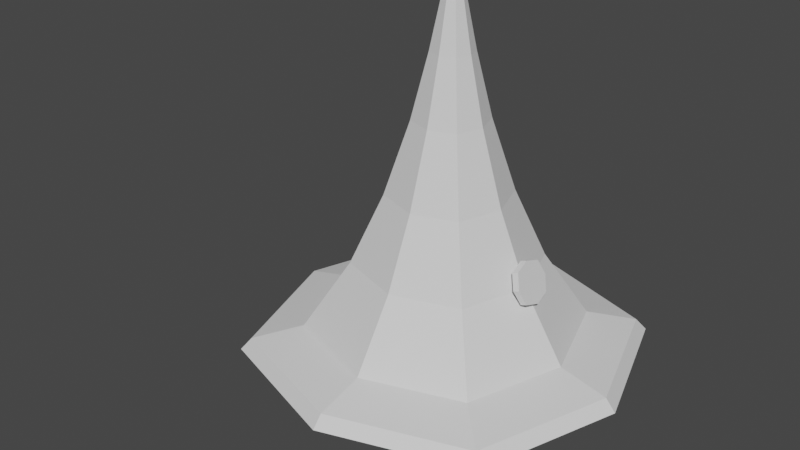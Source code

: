 # Source: hat.blend  (saved by Blender 3.0.42; exported with 4.5.12 LTS)
import bpy
from mathutils import Matrix  # noqa: F401  (used for matrix-valued properties, if any)

bpy.ops.wm.read_factory_settings(use_empty=True)
scene = bpy.context.scene
scene.name = 'Scene'

# ---- collections
col_collection = bpy.data.collections.new('Collection'); scene.collection.children.link(col_collection)

# ---- materials (node trees are filled in below, after node groups)
mat_material_001 = bpy.data.materials.new('Material.001')
mat_material_001.use_transparent_shadow = False
mat_material_001.roughness = 0.5

# ---- material node trees
mat_material_001.use_nodes = True; mat_material_001.node_tree.nodes.clear()
_N = mat_material_001.node_tree.nodes; _L = mat_material_001.node_tree.links
n0 = _N.new('ShaderNodeBsdfPrincipled'); n0.name = 'Principled BSDF'; n0.location = (10, 300)
n0.distribution = 'GGX'
n0.subsurface_method = 'RANDOM_WALK_SKIN'
n0.inputs[3].default_value = 1.45
n0.inputs[27].default_value = (0.0, 0.0, 0.0, 1.0)
n0.inputs[28].default_value = 1.0
n1 = _N.new('ShaderNodeOutputMaterial'); n1.name = 'Material Output'; n1.location = (300, 300)
n2 = _N.new('ShaderNodeNormalMap'); n2.name = 'Normal Map'; n2.location = (-300, -300)
n2.label = 'Normal/Map'
n2.inputs[0].default_value = 0.0
_L.new(n0.outputs[0], n1.inputs[0])
_L.new(n2.outputs[0], n0.inputs[5])
n1.is_active_output = True

# ---- world
world_world = bpy.data.worlds.new('World'); scene.world = world_world
world_world.use_nodes = True; world_world.node_tree.nodes.clear()
_N = world_world.node_tree.nodes; _L = world_world.node_tree.links
n0 = _N.new('ShaderNodeOutputWorld'); n0.name = 'World Output'; n0.location = (300, 300)
n1 = _N.new('ShaderNodeBackground'); n1.name = 'Background'; n1.location = (10, 300)
n1.inputs[0].default_value = (0.05088, 0.05088, 0.05088, 1.0)
_L.new(n1.outputs[0], n0.inputs[0])
n0.is_active_output = True
world_world.color = (0.05088, 0.05088, 0.05088)
world_world.use_sun_shadow = False
world_world.sun_shadow_jitter_overblur = 0.0

# ---- meshes
me_cube = bpy.data.meshes.new('Cube')
me_cube.from_pydata([(-0.03395, 0.002081, 2.541), (-0.03395, -0.1977, 2.462), (-0.03395, -0.1311, 2.645), (-0.03395, -0.2788, 2.81), (-0.03395, -0.08747, 2.782), (-0.03395, 0.002081, 2.948), (0.0326, 0.002081, 2.541), (-0.03395, 0.2023, 2.462), (-0.03395, 0.1357, 2.645), (-0.03395, 0.2834, 2.81), (-0.03395, 0.09211, 2.782), (0.0326, -0.1977, 2.462), (0.0326, -0.1311, 2.645), (0.0326, -0.2788, 2.81), (0.0326, -0.08747, 2.782), (0.0326, 0.002081, 2.948), (0.0326, 0.2023, 2.462), (0.0326, 0.1357, 2.645), (0.0326, 0.2834, 2.81), (0.0326, 0.09211, 2.782), (0.8034, 0.1333, -0.2985), (0.8034, -0.1333, -0.2985), (0.7083, -0.1333, -0.04934), (0.7083, 0.1333, -0.04934), (0.6925, 5.547e-08, -0.007809), (0.7559, -0.1778, -0.1739), (0.7559, 0.1778, -0.1739), (0.8192, 4.712e-08, -0.34), (0.8565, 0.1333, -0.2782), (0.8565, -0.1333, -0.2782), (0.7614, -0.1333, -0.02908), (0.7614, 0.1333, -0.02908), (0.7456, 5.274e-08, 0.01245), (0.809, -0.1778, -0.1537), (0.809, 0.1778, -0.1537), (0.8723, 4.44e-08, -0.3198), (0.8273, 0.05135, -0.2016), (0.8273, -0.05135, -0.2016), (0.7907, -0.05135, -0.1057), (0.7907, 0.05135, -0.1057), (0.7846, 4.627e-08, -0.08968), (0.809, -0.06847, -0.1537), (0.809, 0.06847, -0.1537), (0.8334, 4.306e-08, -0.2176), (0.809, 4.275e-08, -0.1537), (1.21, 1.21, -1.0), (-1.21, 1.21, -1.0), (-1.134e-07, 1.613, -1.0), (0.5609, 0.5609, -0.228), (-0.5609, 0.5609, -0.228), (-3.298e-08, 0.7479, -0.228), (0.3689, 0.3689, 0.3615), (-0.3689, 0.3689, 0.3615), (1.456e-09, 0.4919, 0.3615), (0.2221, 0.2221, 0.979), (-0.2221, 0.2221, 0.979), (2.609e-08, 0.2961, 0.979), (0.1263, 0.1263, 1.518), (-0.1263, 0.1263, 1.518), (4.054e-08, 0.1684, 1.518), (1.096, 1.096, -1.064), (-1.096, 1.096, -1.064), (-1.111e-07, 1.461, -1.064), (0.9165, 0.9165, -1.064), (-0.9165, 0.9165, -1.064), (-1.035e-07, 1.222, -1.064), (0.3575, 0.3575, -0.8783), (-0.3575, 0.3575, -0.8783), (-5.643e-08, 0.4767, -0.8783), (0.3994, 0.3994, 0.2679), (-0.3994, 0.3994, 0.2679), (-4.013e-09, 0.5325, 0.2679), (-2.76e-08, 0.7079, -0.1359), (0.5309, 0.5309, -0.1359), (-0.5309, 0.5309, -0.1359), (1.21, -1.21, -1.0), (-1.21, -1.21, -1.0), (-1.613, 1.553e-09, -1.0), (-1.134e-07, -1.613, -1.0), (1.613, 1.553e-09, -1.0), (0.5609, -0.5609, -0.228), (-0.5609, -0.5609, -0.228), (-0.7479, 0.0, -0.228), (-3.298e-08, -0.7479, -0.228), (0.7479, 0.0, -0.228), (0.3689, -0.3689, 0.3615), (-0.3689, -0.3689, 0.3615), (-0.4919, 0.0, 0.3615), (1.456e-09, -0.4919, 0.3615), (0.4919, 0.0, 0.3615), (0.2221, -0.2221, 0.979), (-0.2221, -0.2221, 0.979), (-0.2961, 0.0, 0.979), (2.609e-08, -0.2961, 0.979), (0.2961, 0.0, 0.979), (0.1263, -0.1263, 1.518), (-0.1263, -0.1263, 1.518), (-0.1684, 0.0, 1.518), (4.054e-08, -0.1684, 1.518), (0.1684, 0.0, 1.518), (5.96e-08, 0.0, 2.379), (1.096, -1.096, -1.064), (-1.096, -1.096, -1.064), (-1.461, 0.0, -1.064), (-1.111e-07, -1.461, -1.064), (1.461, 0.0, -1.064), (0.9165, -0.9165, -1.064), (-0.9165, -0.9165, -1.064), (-1.222, 5.96e-09, -1.064), (-1.035e-07, -1.222, -1.064), (1.222, 5.96e-09, -1.064), (0.3575, -0.3575, -0.8783), (-0.3575, -0.3575, -0.8783), (-0.4767, -3.088e-09, -0.8783), (-5.643e-08, -0.4767, -0.8783), (0.4767, -3.088e-09, -0.8783), (-0.5325, 0.0, 0.2679), (0.5325, 0.0, 0.2679), (0.3994, -0.3994, 0.2679), (-0.3994, -0.3994, 0.2679), (-4.013e-09, -0.5325, 0.2679), (-0.7079, 0.0, -0.1359), (-2.76e-08, -0.7079, -0.1359), (0.7079, 0.0, -0.1359), (0.5309, -0.5309, -0.1359), (-0.5309, -0.5309, -0.1359), (-7.242e-08, 1.116, -0.7971), (0.8372, 0.8372, -0.7971), (1.116, 8.007e-11, -0.7971), (-1.116, 8.007e-11, -0.7971), (-0.8372, 0.8372, -0.7971), (-7.242e-08, -1.116, -0.7971), (0.8372, -0.8372, -0.7971), (-0.8372, -0.8372, -0.7971), (1.145, 1.145, -0.8986), (1.526, -1.326e-09, -0.8986), (-1.526, -1.326e-09, -0.8986), (1.145, -1.145, -0.8986), (-9.22e-08, 1.526, -0.8986), (-1.145, 1.145, -0.8986), (-9.22e-08, -1.526, -0.8986), (-1.145, -1.145, -0.8986), (-5.27e-08, 0.9321, -0.5126), (-0.699, 0.699, -0.5126), (-5.27e-08, -0.9321, -0.5126), (-0.699, -0.699, -0.5126), (0.699, 0.699, -0.5126), (0.9321, 4.003e-11, -0.5126), (-0.9321, 4.003e-11, -0.5126), (0.699, -0.699, -0.5126), (0.6202, 0.0, 0.06602), (0.4652, 0.4652, 0.06602), (-0.4652, 0.4652, 0.06602), (-0.6202, 0.0, 0.06602), (-1.581e-08, 0.6202, 0.06602), (0.4652, -0.4652, 0.06602), (-0.4652, -0.4652, 0.06602), (-1.581e-08, -0.6202, 0.06602), (1.377e-08, 0.394, 0.6703), (0.2955, 0.2955, 0.6703), (0.394, 0.0, 0.6703), (-0.2955, 0.2955, 0.6703), (-0.394, 0.0, 0.6703), (1.377e-08, -0.394, 0.6703), (0.2955, -0.2955, 0.6703), (-0.2955, -0.2955, 0.6703), (-0.2323, 0.0, 1.249), (-0.1742, 0.1742, 1.249), (3.331e-08, 0.2323, 1.249), (0.1742, 0.1742, 1.249), (0.2323, 0.0, 1.249), (-0.1742, -0.1742, 1.249), (3.331e-08, -0.2323, 1.249), (0.1742, -0.1742, 1.249), (5.007e-08, 0.08422, 1.948)], [], [(0, 7, 16, 6), (2, 12, 13, 3), (5, 15, 19, 10), (7, 8, 17, 16), (3, 13, 14, 4), (0, 6, 11, 1), (8, 9, 18, 17), (4, 14, 15, 5), (1, 11, 12, 2), (9, 10, 19, 18), (15, 14, 19), (18, 19, 17), (16, 17, 6), (11, 6, 12), (13, 12, 14), (19, 14, 17), (14, 12, 17), (17, 12, 6), (1, 2, 0), (3, 4, 2), (5, 10, 4), (9, 8, 10), (7, 0, 8), (2, 8, 0), (4, 8, 2), (10, 8, 4), (25, 33, 30, 22), (24, 32, 31, 23), (22, 30, 32, 24), (21, 29, 33, 25), (26, 23, 31, 34), (27, 35, 29, 21), (20, 26, 34, 28), (20, 28, 35, 27), (30, 38, 40, 32), (29, 37, 41, 33), (34, 31, 39, 42), (35, 43, 37, 29), (28, 34, 42, 36), (28, 36, 43, 35), (33, 41, 38, 30), (32, 40, 39, 31), (40, 44, 39), (38, 44, 40), (37, 44, 41), (42, 39, 44), (43, 44, 37), (36, 42, 44), (36, 44, 43), (41, 44, 38), (146, 48, 50, 142), (147, 84, 48, 146), (142, 50, 49, 143), (143, 49, 82, 148), (117, 89, 51, 69), (71, 53, 52, 70), (70, 52, 87, 116), (69, 51, 53, 71), (159, 54, 56, 158), (160, 94, 54, 159), (158, 56, 55, 161), (161, 55, 92, 162), (167, 58, 97, 166), (169, 57, 59, 168), (170, 99, 57, 169), (168, 59, 58, 167), (59, 174, 100, 58), (58, 100, 97), (57, 100, 174, 59), (99, 100, 57), (45, 60, 105, 79), (46, 61, 62, 47), (77, 103, 61, 46), (47, 62, 60, 45), (103, 108, 64, 61), (62, 65, 63, 60), (61, 64, 65, 62), (60, 63, 110, 105), (64, 67, 68, 65), (63, 66, 115, 110), (108, 113, 67, 64), (65, 68, 66, 63), (151, 69, 71, 154), (152, 70, 116, 153), (154, 71, 70, 152), (150, 117, 69, 151), (84, 123, 73, 48), (50, 72, 74, 49), (49, 74, 121, 82), (48, 73, 72, 50), (149, 144, 83, 80), (147, 149, 80, 84), (144, 145, 81, 83), (145, 148, 82, 81), (117, 118, 85, 89), (120, 119, 86, 88), (119, 116, 87, 86), (118, 120, 88, 85), (164, 163, 93, 90), (160, 164, 90, 94), (163, 165, 91, 93), (165, 162, 92, 91), (171, 166, 97, 96), (173, 172, 98, 95), (170, 173, 95, 99), (172, 171, 96, 98), (98, 96, 100), (96, 97, 100), (95, 98, 100), (99, 95, 100), (75, 79, 105, 101), (76, 78, 104, 102), (77, 76, 102, 103), (78, 75, 101, 104), (103, 102, 107, 108), (104, 101, 106, 109), (102, 104, 109, 107), (101, 105, 110, 106), (107, 109, 114, 112), (106, 110, 115, 111), (108, 107, 112, 113), (109, 106, 111, 114), (155, 157, 120, 118), (156, 153, 116, 119), (157, 156, 119, 120), (150, 155, 118, 117), (84, 80, 124, 123), (83, 81, 125, 122), (81, 82, 121, 125), (80, 83, 122, 124), (141, 136, 129, 133), (140, 141, 133, 131), (135, 137, 132, 128), (137, 140, 131, 132), (139, 130, 129, 136), (138, 126, 130, 139), (135, 128, 127, 134), (134, 127, 126, 138), (45, 134, 138, 47), (79, 135, 134, 45), (47, 138, 139, 46), (46, 139, 136, 77), (75, 78, 140, 137), (79, 75, 137, 135), (78, 76, 141, 140), (76, 77, 136, 141), (133, 129, 148, 145), (131, 133, 145, 144), (128, 132, 149, 147), (132, 131, 144, 149), (130, 143, 148, 129), (126, 142, 143, 130), (128, 147, 146, 127), (127, 146, 142, 126), (123, 124, 155, 150), (122, 125, 156, 157), (125, 121, 153, 156), (124, 122, 157, 155), (123, 150, 151, 73), (72, 154, 152, 74), (74, 152, 153, 121), (73, 151, 154, 72), (86, 87, 162, 165), (88, 86, 165, 163), (89, 85, 164, 160), (85, 88, 163, 164), (52, 161, 162, 87), (53, 158, 161, 52), (89, 160, 159, 51), (51, 159, 158, 53), (93, 91, 171, 172), (94, 90, 173, 170), (90, 93, 172, 173), (91, 92, 166, 171), (56, 168, 167, 55), (94, 170, 169, 54), (54, 169, 168, 56), (55, 167, 166, 92)])
me_cube.polygons.foreach_set('use_smooth', [True] * 178)
_k = set([(0, 1), (0, 6), (0, 7), (1, 2), (1, 11), (2, 3), (2, 12), (3, 4), (3, 13), (4, 5), (4, 14), (5, 10), (5, 15), (6, 11), (6, 16), (7, 8), (7, 16), (8, 9), (8, 17), (9, 10), (9, 18), (10, 19), (11, 12), (12, 13), (13, 14), (14, 15), (15, 19), (16, 17), (17, 18), (18, 19), (20, 28), (21, 29), (22, 30), (23, 31), (24, 32), (25, 33), (26, 34), (27, 35), (28, 34), (28, 35), (29, 33), (29, 35), (30, 32), (30, 33), (31, 32), (31, 34), (45, 47), (45, 60), (45, 79), (45, 134), (46, 47), (46, 61), (46, 77), (46, 139), (47, 62), (47, 138), (48, 50), (48, 73), (48, 84), (48, 146), (49, 50), (49, 74), (49, 82), (49, 143), (50, 72), (50, 142), (51, 53), (51, 69), (51, 89), (51, 159), (52, 53), (52, 70), (52, 87), (52, 161), (53, 71), (53, 158), (54, 56), (54, 94), (54, 159), (54, 169), (55, 56), (55, 92), (55, 161), (55, 167), (56, 158), (56, 168), (57, 59), (57, 99), (57, 100), (57, 169), (58, 59), (58, 97), (58, 100), (58, 167), (59, 168), (59, 174), (60, 62), (60, 105), (61, 62), (61, 103), (63, 65), (63, 66), (63, 110), (64, 65), (64, 67), (64, 108), (65, 68), (69, 151), (70, 152), (71, 154), (72, 154), (73, 151), (74, 152), (75, 78), (75, 79), (75, 101), (75, 137), (76, 77), (76, 78), (76, 102), (76, 141), (77, 103), (77, 136), (78, 104), (78, 140), (79, 105), (79, 135), (80, 83), (80, 84), (80, 124), (80, 149), (81, 82), (81, 83), (81, 125), (81, 145), (82, 121), (82, 148), (83, 122), (83, 144), (84, 123), (84, 147), (85, 88), (85, 89), (85, 118), (85, 164), (86, 87), (86, 88), (86, 119), (86, 165), (87, 116), (87, 162), (88, 120), (88, 163), (89, 117), (89, 160), (90, 93), (90, 94), (90, 164), (90, 173), (91, 92), (91, 93), (91, 165), (91, 171), (92, 162), (92, 166), (93, 163), (93, 172), (94, 160), (94, 170), (95, 98), (95, 99), (95, 100), (95, 173), (96, 97), (96, 98), (96, 100), (96, 171), (97, 100), (97, 166), (98, 100), (98, 172), (99, 100), (99, 170), (100, 174), (101, 104), (101, 105), (102, 103), (102, 104), (106, 109), (106, 110), (106, 111), (107, 108), (107, 109), (107, 112), (108, 113), (109, 114), (110, 115), (116, 153), (117, 150), (118, 155), (119, 156), (120, 157), (121, 153), (122, 157), (123, 150), (124, 155), (125, 156), (126, 127), (126, 130), (126, 138), (126, 142), (127, 128), (127, 134), (127, 146), (128, 132), (128, 135), (128, 147), (129, 130), (129, 133), (129, 136), (129, 148), (130, 139), (130, 143), (131, 132), (131, 133), (131, 140), (131, 144), (132, 137), (132, 149), (133, 141), (133, 145), (134, 135), (134, 138), (135, 137), (136, 139), (136, 141), (137, 140), (138, 139), (140, 141)])
me_cube.attributes.new('sharp_edge', 'BOOLEAN', 'EDGE').data.foreach_set('value', [ (min(e.vertices), max(e.vertices)) in _k for e in me_cube.edges])
_uv = me_cube.uv_layers.new(name='UVMap')
_uv.uv.foreach_set('vector', [0.2845, 0.1988, 0.2845, 0.06512, 0.3528, 0.06512, 0.3528, 0.1988, 0.4211, 0.1665, 0.3528, 0.1665, 0.3528, 0.06512, 0.4211, 0.06512, 0.5578, 0.06512, 0.6262, 0.06512, 0.6262, 0.2771, 0.5578, 0.2771, 0.4895, 0.2833, 0.4895, 0.06512, 0.5578, 0.06512, 0.5578, 0.2833, 0.6945, 0.06512, 0.7629, 0.06512, 0.7629, 0.1816, 0.6945, 0.1816, 0.2845, 0.1988, 0.3528, 0.1988, 0.3528, 0.4336, 0.2845, 0.4336, 0.4895, 0.06512, 0.4895, 0.3073, 0.4211, 0.3073, 0.4211, 0.06512, 0.6945, 0.2769, 0.6262, 0.2769, 0.6262, 0.06512, 0.6945, 0.06512, 0.4211, 0.3847, 0.3528, 0.3847, 0.3528, 0.1665, 0.4211, 0.1665, 0.8312, 0.06512, 0.8312, 0.1814, 0.7629, 0.1814, 0.7629, 0.06512, 0.6067, 0.4341, 0.5345, 0.3115, 0.6792, 0.3115, 0.8334, 0.3319, 0.6792, 0.3115, 0.7144, 0.2103, 0.768, 0.07543, 0.7144, 0.2103, 0.6067, 0.1337, 0.4457, 0.07543, 0.6067, 0.1337, 0.4994, 0.2103, 0.3804, 0.3319, 0.4994, 0.2103, 0.5345, 0.3115, 0.6792, 0.3115, 0.5345, 0.3115, 0.7144, 0.2103, 0.5345, 0.3115, 0.4994, 0.2103, 0.7144, 0.2103, 0.7144, 0.2103, 0.4994, 0.2103, 0.6067, 0.1337, 0.768, 0.07547, 0.7144, 0.2104, 0.6071, 0.1337, 0.8334, 0.332, 0.6792, 0.3115, 0.7144, 0.2104, 0.6071, 0.4342, 0.5345, 0.3115, 0.6792, 0.3115, 0.3804, 0.332, 0.4994, 0.2104, 0.5345, 0.3115, 0.4457, 0.07547, 0.6071, 0.1337, 0.4994, 0.2104, 0.7144, 0.2104, 0.4994, 0.2104, 0.6071, 0.1337, 0.6792, 0.3115, 0.4994, 0.2104, 0.7144, 0.2104, 0.5345, 0.3115, 0.4994, 0.2104, 0.6792, 0.3115, 0.7806, 0.3115, 0.8126, 0.302, 0.8518, 0.3489, 0.8354, 0.3786, 0.9246, 0.3814, 0.9136, 0.3474, 0.9593, 0.3054, 0.9964, 0.3204, 0.8354, 0.3786, 0.8518, 0.3489, 0.9136, 0.3474, 0.9246, 0.3814, 0.7834, 0.2267, 0.8118, 0.2423, 0.8126, 0.302, 0.7806, 0.3115, 0.9858, 0.2289, 0.9964, 0.3204, 0.9593, 0.3054, 0.9557, 0.2444, 0.847, 0.1738, 0.8568, 0.2039, 0.8118, 0.2423, 0.7834, 0.2267, 0.926, 0.1738, 0.9858, 0.2289, 0.9557, 0.2444, 0.9154, 0.2002, 0.926, 0.1738, 0.9154, 0.2002, 0.8568, 0.2039, 0.847, 0.1738, 0.7554, 0.267, 0.4398, 0.2643, 0.3686, 0.1675, 0.5824, 0.1081, 0.7554, 0.267, 0.4398, 0.2643, 0.3686, 0.1675, 0.5824, 0.1081, 0.5824, 0.1081, 0.7554, 0.267, 0.4398, 0.2643, 0.3686, 0.1675, 0.5683, 0.4202, 0.3752, 0.3471, 0.4398, 0.2643, 0.7554, 0.267, 0.7554, 0.267, 0.5683, 0.4202, 0.3752, 0.3471, 0.4398, 0.2643, 0.7554, 0.267, 0.4398, 0.2643, 0.3686, 0.1675, 0.5824, 0.1081, 0.5683, 0.4202, 0.3752, 0.3471, 0.4398, 0.2643, 0.7554, 0.267, 0.5683, 0.4202, 0.3752, 0.3471, 0.4398, 0.2643, 0.7554, 0.267, 0.3752, 0.3471, 0.2233, 0.2667, 0.4398, 0.2643, 0.4353, 0.2643, 0.2233, 0.2667, 0.3686, 0.1675, 0.4398, 0.2643, 0.2233, 0.2667, 0.3686, 0.1675, 0.3686, 0.1675, 0.4398, 0.2643, 0.2233, 0.2667, 0.3752, 0.3471, 0.2233, 0.2667, 0.4398, 0.2643, 0.4398, 0.2643, 0.3752, 0.3471, 0.2233, 0.2667, 0.4398, 0.2643, 0.2233, 0.2667, 0.3686, 0.1675, 0.3752, 0.3471, 0.2233, 0.2667, 0.4353, 0.2643, 0.3732, 0.6761, 0.4275, 0.6939, 0.4275, 0.8191, 0.3732, 0.831, 0.3751, 0.7048, 0.4294, 0.7167, 0.4294, 0.8418, 0.3751, 0.8597, 0.3726, 0.706, 0.427, 0.7179, 0.6813, 0.6448, 0.5634, 0.7123, 0.5645, 0.6356, 0.6823, 0.6424, 0.7004, 0.8341, 0.5781, 0.8405, 0.1252, 0.2597, 0.2024, 0.2603, 0.2729, 0.3803, 0.2211, 0.4056, 0.4904, 0.4647, 0.4929, 0.4246, 0.7172, 0.3882, 0.7672, 0.4145, 0.7672, 0.4145, 0.7172, 0.3882, 0.789, 0.2697, 0.8657, 0.2698, 0.2211, 0.4056, 0.2729, 0.3803, 0.4929, 0.4246, 0.4904, 0.4647, 0.6307, 0.7295, 0.699, 0.7393, 0.699, 0.7889, 0.6307, 0.7954, 0.6326, 0.7404, 0.7008, 0.7469, 0.7008, 0.7965, 0.6326, 0.8063, 0.6302, 0.7416, 0.6984, 0.7481, 0.8362, 0.7837, 0.7997, 0.7881, 0.7964, 0.7143, 0.8301, 0.7181, 0.8345, 0.7854, 0.7987, 0.7891, 0.8599, 0.7133, 0.8893, 0.7092, 0.8853, 0.7948, 0.8601, 0.7907, 0.7575, 0.7457, 0.816, 0.7521, 0.816, 0.7803, 0.7575, 0.7846, 0.7594, 0.7512, 0.8179, 0.7555, 0.8179, 0.7837, 0.7594, 0.7901, 0.7569, 0.7524, 0.8154, 0.7567, 0.8865, 0.7944, 0.8602, 0.7905, 0.8154, 0.7567, 0.908, 0.7623, 1.001, 0.768, 0.8855, 0.7955, 0.8893, 0.7087, 1.002, 0.7619, 0.8853, 0.7953, 0.816, 0.7521, 1.001, 0.769, 0.9086, 0.7747, 0.816, 0.7803, 0.8179, 0.7555, 1.003, 0.7668, 0.8179, 0.7837, 0.2121, 0.9134, 0.1985, 0.9134, 0.1985, 0.669, 0.2122, 0.669, 0.2097, 0.9146, 0.1961, 0.9146, 0.1961, 0.6702, 0.2097, 0.6702, 0.211, 0.8596, 0.1974, 0.8596, 0.1974, 0.6152, 0.211, 0.6152, 0.2103, 0.8668, 0.1966, 0.8668, 0.1966, 0.6224, 0.2103, 0.6224, 0.03005, 0.7958, 0.2052, 0.7958, 0.2052, 0.8547, 0.03005, 0.8547, 0.03005, 0.9263, 0.2052, 0.9263, 0.2052, 0.9841, 0.03005, 0.9841, 0.03005, 0.8547, 0.2052, 0.8547, 0.2052, 0.9263, 0.03005, 0.9263, 0.03005, 0.5152, 0.2052, 0.5152, 0.2052, 0.5712, 0.03005, 0.5712, 0.2052, 0.8547, 0.954, 0.8547, 0.954, 0.9263, 0.2052, 0.9263, 0.2052, 0.5152, 0.954, 0.5152, 0.954, 0.5712, 0.2052, 0.5712, 0.2052, 0.7958, 0.954, 0.7958, 0.954, 0.8547, 0.2052, 0.8547, 0.2052, 0.9263, 0.954, 0.9263, 0.954, 0.9841, 0.2052, 0.9841, 0.4781, 0.7036, 0.495, 0.7068, 0.495, 0.8105, 0.4781, 0.8127, 0.6744, 0.7065, 0.6913, 0.7097, 0.6913, 0.8134, 0.6744, 0.8156, 0.4776, 0.7243, 0.4944, 0.7265, 0.693, 0.8121, 0.6761, 0.8153, 0.48, 0.7231, 0.4969, 0.7253, 0.4969, 0.829, 0.48, 0.8322, 0.1243, 0.2406, 0.1785, 0.2406, 0.2633, 0.3622, 0.228, 0.3809, 0.5011, 0.4354, 0.5031, 0.4069, 0.7455, 0.3711, 0.7803, 0.3905, 0.7803, 0.3905, 0.7455, 0.3711, 0.8283, 0.2481, 0.8828, 0.2481, 0.228, 0.3809, 0.2633, 0.3622, 0.5031, 0.4069, 0.5011, 0.4354, 0.3732, 0.6761, 0.3732, 0.831, 0.4275, 0.8191, 0.4275, 0.6939, 0.3751, 0.7048, 0.3751, 0.8597, 0.4294, 0.8418, 0.4294, 0.7167, 0.3726, 0.706, 0.5634, 0.7123, 0.6813, 0.6448, 0.427, 0.7179, 0.5645, 0.6356, 0.5781, 0.8405, 0.7004, 0.8341, 0.6823, 0.6424, 0.1252, 0.2597, 0.2211, 0.4056, 0.2729, 0.3803, 0.2024, 0.2603, 0.4904, 0.4647, 0.7672, 0.4145, 0.7172, 0.3882, 0.4929, 0.4246, 0.7672, 0.4145, 0.8657, 0.2698, 0.789, 0.2697, 0.7172, 0.3882, 0.2211, 0.4056, 0.4904, 0.4647, 0.4929, 0.4246, 0.2729, 0.3803, 0.6307, 0.7295, 0.6307, 0.7954, 0.699, 0.7889, 0.699, 0.7393, 0.6326, 0.7404, 0.6326, 0.8063, 0.7008, 0.7965, 0.7008, 0.7469, 0.6302, 0.7416, 0.7997, 0.7881, 0.8362, 0.7837, 0.6984, 0.7481, 0.7964, 0.7143, 0.7987, 0.7891, 0.8345, 0.7854, 0.8301, 0.7181, 0.8599, 0.7133, 0.8601, 0.7907, 0.8853, 0.7948, 0.8893, 0.7092, 0.7575, 0.7457, 0.7575, 0.7846, 0.816, 0.7803, 0.816, 0.7521, 0.7594, 0.7512, 0.7594, 0.7901, 0.8179, 0.7837, 0.8179, 0.7555, 0.7569, 0.7524, 0.8602, 0.7905, 0.8865, 0.7944, 0.8154, 0.7567, 0.8154, 0.7567, 0.8855, 0.7955, 1.001, 0.768, 0.8893, 0.7087, 0.8853, 0.7953, 1.002, 0.7619, 0.816, 0.7521, 0.816, 0.7803, 1.001, 0.769, 0.8179, 0.7555, 0.8179, 0.7837, 1.003, 0.7668, 0.2121, 0.9134, 0.2122, 0.669, 0.1985, 0.669, 0.1985, 0.9134, 0.2097, 0.9146, 0.2097, 0.6702, 0.1961, 0.6702, 0.1961, 0.9146, 0.211, 0.8596, 0.211, 0.6152, 0.1974, 0.6152, 0.1974, 0.8596, 0.2103, 0.8668, 0.2103, 0.6224, 0.1966, 0.6224, 0.1966, 0.8668, 0.03005, 0.7958, 0.03005, 0.8547, 0.2052, 0.8547, 0.2052, 0.7958, 0.03005, 0.9263, 0.03005, 0.9841, 0.2052, 0.9841, 0.2052, 0.9263, 0.03005, 0.8547, 0.03005, 0.9263, 0.2052, 0.9263, 0.2052, 0.8547, 0.03005, 0.5152, 0.03005, 0.5712, 0.2052, 0.5712, 0.2052, 0.5152, 0.2052, 0.8547, 0.2052, 0.9263, 0.954, 0.9263, 0.954, 0.8547, 0.2052, 0.5152, 0.2052, 0.5712, 0.954, 0.5712, 0.954, 0.5152, 0.2052, 0.7958, 0.2052, 0.8547, 0.954, 0.8547, 0.954, 0.7958, 0.2052, 0.9263, 0.2052, 0.9841, 0.954, 0.9841, 0.954, 0.9263, 0.4781, 0.7036, 0.4781, 0.8127, 0.495, 0.8105, 0.495, 0.7068, 0.6744, 0.7065, 0.6744, 0.8156, 0.6913, 0.8134, 0.6913, 0.7097, 0.4776, 0.7243, 0.6761, 0.8153, 0.693, 0.8121, 0.4944, 0.7265, 0.48, 0.7231, 0.48, 0.8322, 0.4969, 0.829, 0.4969, 0.7253, 0.1243, 0.2406, 0.228, 0.3809, 0.2633, 0.3622, 0.1785, 0.2406, 0.5011, 0.4354, 0.7803, 0.3905, 0.7455, 0.3711, 0.5031, 0.4069, 0.7803, 0.3905, 0.8828, 0.2481, 0.8283, 0.2481, 0.7455, 0.3711, 0.228, 0.3809, 0.5011, 0.4354, 0.5031, 0.4069, 0.2633, 0.3622, 0.3288, 0.622, 0.3334, 0.8533, 0.4557, 0.8469, 0.4467, 0.6288, 0.264, 0.6821, 0.3276, 0.8472, 0.4455, 0.7797, 0.3183, 0.694, 0.2665, 0.6809, 0.2665, 0.8955, 0.3208, 0.8776, 0.3208, 0.6928, 0.2646, 0.6403, 0.2646, 0.8549, 0.3189, 0.843, 0.3189, 0.6582, 0.3288, 0.622, 0.4467, 0.6288, 0.4557, 0.8469, 0.3334, 0.8533, 0.264, 0.6821, 0.3183, 0.694, 0.4455, 0.7797, 0.3276, 0.8472, 0.2665, 0.6809, 0.3208, 0.6928, 0.3208, 0.8776, 0.2665, 0.8955, 0.2646, 0.6403, 0.3189, 0.6582, 0.3189, 0.843, 0.2646, 0.8549, 0.2103, 0.6224, 0.2646, 0.6403, 0.2646, 0.8549, 0.2103, 0.8668, 0.2122, 0.669, 0.2665, 0.6809, 0.2665, 0.8955, 0.2121, 0.9134, 0.2097, 0.6702, 0.264, 0.6821, 0.3276, 0.8472, 0.2097, 0.9146, 0.211, 0.6152, 0.3288, 0.622, 0.3334, 0.8533, 0.211, 0.8596, 0.2103, 0.6224, 0.2103, 0.8668, 0.2646, 0.8549, 0.2646, 0.6403, 0.2122, 0.669, 0.2121, 0.9134, 0.2665, 0.8955, 0.2665, 0.6809, 0.2097, 0.6702, 0.2097, 0.9146, 0.3276, 0.8472, 0.264, 0.6821, 0.211, 0.6152, 0.211, 0.8596, 0.3334, 0.8533, 0.3288, 0.622, 0.4467, 0.6288, 0.4557, 0.8469, 0.5781, 0.8405, 0.5645, 0.6356, 0.3183, 0.694, 0.4455, 0.7797, 0.5634, 0.7123, 0.3726, 0.706, 0.3208, 0.6928, 0.3208, 0.8776, 0.3751, 0.8597, 0.3751, 0.7048, 0.3189, 0.6582, 0.3189, 0.843, 0.3732, 0.831, 0.3732, 0.6761, 0.4467, 0.6288, 0.5645, 0.6356, 0.5781, 0.8405, 0.4557, 0.8469, 0.3183, 0.694, 0.3726, 0.706, 0.5634, 0.7123, 0.4455, 0.7797, 0.3208, 0.6928, 0.3751, 0.7048, 0.3751, 0.8597, 0.3208, 0.8776, 0.3189, 0.6582, 0.3732, 0.6761, 0.3732, 0.831, 0.3189, 0.843, 0.4631, 0.721, 0.4631, 0.8354, 0.48, 0.8322, 0.48, 0.7231, 0.4607, 0.7222, 0.6593, 0.8185, 0.6761, 0.8153, 0.4776, 0.7243, 0.6576, 0.7033, 0.6576, 0.8177, 0.6744, 0.8156, 0.6744, 0.7065, 0.4613, 0.7004, 0.4613, 0.8148, 0.4781, 0.8127, 0.4781, 0.7036, 0.4631, 0.721, 0.48, 0.7231, 0.48, 0.8322, 0.4631, 0.8354, 0.4607, 0.7222, 0.4776, 0.7243, 0.6761, 0.8153, 0.6593, 0.8185, 0.6576, 0.7033, 0.6744, 0.7065, 0.6744, 0.8156, 0.6576, 0.8177, 0.4613, 0.7004, 0.4781, 0.7036, 0.4781, 0.8127, 0.4613, 0.8148, 0.7628, 0.7105, 0.7628, 0.7928, 0.7987, 0.7891, 0.7964, 0.7143, 0.5619, 0.735, 0.7632, 0.7926, 0.7997, 0.7881, 0.6302, 0.7416, 0.5644, 0.7338, 0.5644, 0.8161, 0.6326, 0.8063, 0.6326, 0.7404, 0.5625, 0.7196, 0.5625, 0.802, 0.6307, 0.7954, 0.6307, 0.7295, 0.7628, 0.7105, 0.7964, 0.7143, 0.7987, 0.7891, 0.7628, 0.7928, 0.5619, 0.735, 0.6302, 0.7416, 0.7997, 0.7881, 0.7632, 0.7926, 0.5644, 0.7338, 0.6326, 0.7404, 0.6326, 0.8063, 0.5644, 0.8161, 0.5625, 0.7196, 0.6307, 0.7295, 0.6307, 0.7954, 0.5625, 0.802, 0.6984, 0.7481, 0.834, 0.7866, 0.8602, 0.7905, 0.7569, 0.7524, 0.7008, 0.7469, 0.7008, 0.7965, 0.7594, 0.7901, 0.7594, 0.7512, 0.699, 0.7393, 0.699, 0.7889, 0.7575, 0.7846, 0.7575, 0.7457, 0.8305, 0.7174, 0.8349, 0.7866, 0.8601, 0.7907, 0.8599, 0.7133, 0.6984, 0.7481, 0.7569, 0.7524, 0.8602, 0.7905, 0.834, 0.7866, 0.7008, 0.7469, 0.7594, 0.7512, 0.7594, 0.7901, 0.7008, 0.7965, 0.699, 0.7393, 0.7575, 0.7457, 0.7575, 0.7846, 0.699, 0.7889, 0.8305, 0.7174, 0.8599, 0.7133, 0.8601, 0.7907, 0.8349, 0.7866])
me_cube.materials.append(mat_material_001)
me_cube.use_remesh_fix_poles = True
me_cube.use_remesh_preserve_attributes = False
me_cube.update()
me_cube.normals_split_custom_set([tuple(v) for v in zip(*[iter([0.0, -0.3673, -0.9301, 0.0, -0.3673, -0.9301, 0.0, -0.3673, -0.9301, 0.0, -0.3673, -0.9301, 0.0, -0.7452, -0.6669, 0.0, -0.7452, -0.6669, 0.0, -0.7452, -0.6669, 0.0, -0.7452, -0.6669, 0.0, 0.8796, 0.4758, 0.0, 0.8796, 0.4758, 0.0, 0.8796, 0.4758, 0.0, 0.8796, 0.4758, 0.0, 0.9398, 0.3417, 0.0, 0.9398, 0.3417, 0.0, 0.9398, 0.3417, 0.0, 0.9398, 0.3417, 0.0, 0.1435, 0.9896, 0.0, 0.1435, 0.9896, 0.0, 0.1435, 0.9896, 0.0, 0.1435, 0.9896, 0.0, 0.368, -0.9298, 0.0, 0.368, -0.9298, 0.0, 0.368, -0.9298, 0.0, 0.368, -0.9298, 0.0, 0.7452, -0.6669, 0.0, 0.7452, -0.6669, 0.0, 0.7452, -0.6669, 0.0, 0.7452, -0.6669, 0.0, -0.8806, 0.4738, 0.0, -0.8806, 0.4738, 0.0, -0.8806, 0.4738, 0.0, -0.8806, 0.4738, 0.0, -0.9398, 0.3417, 0.0, -0.9398, 0.3417, 0.0, -0.9398, 0.3417, 0.0, -0.9398, 0.3417, 0.0, -0.1435, 0.9896, 0.0, -0.1435, 0.9896, 0.0, -0.1435, 0.9896, 0.0, -0.1435, 0.9896, 1.0, 0.0, 0.0, 1.0, 0.0, 0.0, 1.0, 0.0, 0.0, 1.0, 0.0, 0.0, 1.0, 0.0, 0.0, 1.0, 4.421e-09, 0.0, 1.0, 1.483e-08, 0.0, 1.0, 4.421e-09, 0.0, 1.0, -2.077e-11, 0.0, 1.0, -1.487e-08, 0.0, 1.0, -2.077e-11, 0.0, 1.0, -4.428e-09, 0.0, 1.0, 0.0, 0.0, 1.0, -4.428e-09, 0.0, 1.0, 0.0, 0.0, 1.0, 0.0, 0.0, 1.0, 0.0, 0.0, 1.0, 4.421e-09, 0.0, 1.0, 0.0, 0.0, 1.0, -4.428e-09, 0.0, 1.0, 4.421e-09, 0.0, 1.0, 4.421e-09, 0.0, 1.0, -4.428e-09, 0.0, 1.0, -2.077e-11, 0.0, -1.0, 1.487e-08, 0.0, -1.0, -3.902e-09, 0.0, -1.0, 2.077e-11, 0.0, -1.0, -3.389e-08, 0.0, -1.0, -1.093e-08, 0.0, -1.0, -3.902e-09, 0.0, -1.0, 0.0, 0.0, -1.0, 1.094e-08, 0.0, -1.0, -1.093e-08, 0.0, -1.0, 3.389e-08, 0.0, -1.0, 3.909e-09, 0.0, -1.0, 1.094e-08, 0.0, -1.0, -1.483e-08, 0.0, -1.0, 2.077e-11, 0.0, -1.0, 3.909e-09, 0.0, -1.0, -3.902e-09, 0.0, -1.0, 3.909e-09, 0.0, -1.0, 2.077e-11, 0.0, -1.0, -1.093e-08, 0.0, -1.0, 3.909e-09, 0.0, -1.0, -3.902e-09, 0.0, -1.0, 1.094e-08, 0.0, -1.0, 3.909e-09, 0.0, -1.0, -1.093e-08, 0.0, -0.1127, -0.9487, 0.2955, -0.1127, -0.9487, 0.2955, -0.1127, -0.9487, 0.2955, -0.1127, -0.9487, 0.2955, -0.3381, 0.3162, 0.8864, -0.3381, 0.3162, 0.8864, -0.3381, 0.3162, 0.8864, -0.3381, 0.3162, 0.8864, -0.3381, -0.3162, 0.8864, -0.3381, -0.3162, 0.8864, -0.3381, -0.3162, 0.8864, -0.3381, -0.3162, 0.8864, 0.1127, -0.9487, -0.2955, 0.1127, -0.9487, -0.2955, 0.1127, -0.9487, -0.2955, 0.1127, -0.9487, -0.2955, -0.1127, 0.9487, 0.2955, -0.1127, 0.9487, 0.2955, -0.1127, 0.9487, 0.2955, -0.1127, 0.9487, 0.2955, 0.3381, -0.3162, -0.8864, 0.3381, -0.3162, -0.8864, 0.3381, -0.3162, -0.8864, 0.3381, -0.3162, -0.8864, 0.1127, 0.9487, -0.2955, 0.1127, 0.9487, -0.2955, 0.1127, 0.9487, -0.2955, 0.1127, 0.9487, -0.2955, 0.3381, 0.3162, -0.8864, 0.3381, 0.3162, -0.8864, 0.3381, 0.3162, -0.8864, 0.3381, 0.3162, -0.8864, 0.9343, 1.107e-06, 0.3564, 0.9343, 7.17e-07, 0.3564, 0.9343, 2.223e-07, 0.3564, 0.9343, 3.691e-07, 0.3564, 0.9343, 1.41e-07, 0.3564, 0.9343, -2.82e-07, 0.3564, 0.9343, 5.296e-07, 0.3564, 0.9343, 8.791e-07, 0.3564, 0.9343, -9.226e-07, 0.3564, 0.9343, -7.381e-07, 0.3564, 0.9343, -4.78e-07, 0.3564, 0.9343, -5.558e-07, 0.3564, 0.9343, 0.0, 0.3564, 0.9343, 1.809e-13, 0.3564, 0.9343, -2.82e-07, 0.3564, 0.9343, 1.41e-07, 0.3564, 0.9343, -1.845e-07, 0.3564, 0.9343, -9.226e-07, 0.3564, 0.9343, -5.558e-07, 0.3564, 0.9343, 2.538e-07, 0.3564, 0.9343, -1.845e-07, 0.3564, 0.9343, 2.538e-07, 0.3564, 0.9343, 1.809e-13, 0.3564, 0.9343, 0.0, 0.3564, 0.9343, 8.791e-07, 0.3564, 0.9343, 5.296e-07, 0.3564, 0.9343, 7.17e-07, 0.3564, 0.9343, 1.107e-06, 0.3564, 0.9343, 3.691e-07, 0.3564, 0.9343, 2.223e-07, 0.3564, 0.9343, -4.78e-07, 0.3564, 0.9343, -7.381e-07, 0.3564, 0.9343, 2.223e-07, 0.3564, 0.9343, 1.628e-13, 0.3564, 0.9343, -4.78e-07, 0.3564, 0.9343, 7.17e-07, 0.3564, 0.9343, 1.628e-13, 0.3564, 0.9343, 2.223e-07, 0.3564, 0.9343, -2.82e-07, 0.3564, 0.9343, 1.628e-13, 0.3564, 0.9343, 5.296e-07, 0.3564, 0.9343, -5.558e-07, 0.3564, 0.9343, -4.78e-07, 0.3564, 0.9343, 1.628e-13, 0.3564, 0.9343, 1.809e-13, 0.3564, 0.9343, 1.628e-13, 0.3564, 0.9343, -2.82e-07, 0.3564, 0.9343, 2.538e-07, 0.3564, 0.9343, -5.558e-07, 0.3564, 0.9343, 1.628e-13, 0.3564, 0.9343, 2.538e-07, 0.3564, 0.9343, 1.628e-13, 0.3564, 0.9343, 1.809e-13, 0.3564, 0.9343, 5.296e-07, 0.3564, 0.9343, 1.628e-13, 0.3564, 0.9343, 7.17e-07, 0.3564, -0.2695, -0.8084, -0.5233, -0.2695, -0.8084, -0.5233, -0.2695, -0.8084, -0.5233, -0.2695, -0.8084, -0.5233, -0.8084, -0.2695, -0.5233, -0.8084, -0.2695, -0.5233, -0.8084, -0.2695, -0.5233, -0.8084, -0.2695, -0.5233, 0.2695, -0.8084, -0.5233, 0.2695, -0.8084, -0.5233, 0.2695, -0.8084, -0.5233, 0.2695, -0.8084, -0.5233, 0.8084, -0.2695, -0.5233, 0.8084, -0.2695, -0.5233, 0.8084, -0.2695, -0.5233, 0.8084, -0.2695, -0.5233, -0.8772, -0.2924, -0.3809, -0.8772, -0.2924, -0.3809, -0.8772, -0.2924, -0.3809, -0.8772, -0.2924, -0.3809, 0.2924, -0.8772, -0.3809, 0.2924, -0.8772, -0.3809, 0.2924, -0.8772, -0.3809, 0.2924, -0.8772, -0.3809, 0.8772, -0.2924, -0.3809, 0.8772, -0.2924, -0.3809, 0.8772, -0.2924, -0.3809, 0.8772, -0.2924, -0.3809, -0.2924, -0.8772, -0.3809, -0.2924, -0.8772, -0.3809, -0.2924, -0.8772, -0.3809, -0.2924, -0.8772, -0.3809, -0.3028, -0.9085, -0.2881, -0.3028, -0.9085, -0.2881, -0.3028, -0.9085, -0.2881, -0.3028, -0.9085, -0.2881, -0.9085, -0.3028, -0.2881, -0.9085, -0.3028, -0.2881, -0.9085, -0.3028, -0.2881, -0.9085, -0.3028, -0.2881, 0.3028, -0.9085, -0.2881, 0.3028, -0.9085, -0.2881, 0.3028, -0.9085, -0.2881, 0.3028, -0.9085, -0.2881, 0.9085, -0.3028, -0.2881, 0.9085, -0.3028, -0.2881, 0.9085, -0.3028, -0.2881, 0.9085, -0.3028, -0.2881, 0.9257, -0.3086, -0.219, 0.9257, -0.3086, -0.219, 0.9257, -0.3086, -0.219, 0.9257, -0.3086, -0.219, -0.3086, -0.9257, -0.219, -0.3086, -0.9257, -0.219, -0.3086, -0.9257, -0.219, -0.3086, -0.9257, -0.219, -0.9257, -0.3086, -0.219, -0.9257, -0.3086, -0.219, -0.9257, -0.3086, -0.219, -0.9257, -0.3086, -0.219, 0.3086, -0.9257, -0.219, 0.3086, -0.9257, -0.219, 0.3086, -0.9257, -0.219, 0.3086, -0.9257, -0.219, 0.3109, -0.9327, -0.1827, 0.3109, -0.9327, -0.1827, 0.3109, -0.9327, -0.1827, 0.3109, -0.9327, -0.1827, 0.9327, -0.3109, -0.1827, 0.9327, -0.3109, -0.1827, 0.9327, -0.3109, -0.1827, -0.3109, -0.9327, -0.1827, -0.3109, -0.9327, -0.1827, -0.3109, -0.9327, -0.1827, -0.3109, -0.9327, -0.1827, -0.9327, -0.3109, -0.1827, -0.9327, -0.3109, -0.1827, -0.9327, -0.3109, -0.1827, -0.3864, -0.1288, 0.9133, -0.3864, -0.1288, 0.9133, -0.3864, -0.1288, 0.9133, -0.3864, -0.1288, 0.9133, 0.1288, -0.3864, 0.9133, 0.1288, -0.3864, 0.9133, 0.1288, -0.3864, 0.9133, 0.1288, -0.3864, 0.9133, 0.3864, -0.1288, 0.9133, 0.3864, -0.1288, 0.9133, 0.3864, -0.1288, 0.9133, 0.3864, -0.1288, 0.9133, -0.1288, -0.3864, 0.9133, -0.1288, -0.3864, 0.9133, -0.1288, -0.3864, 0.9133, -0.1288, -0.3864, 0.9133, 6.202e-08, 0.0, 1.0, 6.202e-08, 0.0, 1.0, 4.89e-14, 0.0, 1.0, 5.776e-14, 0.0, 1.0, -6.202e-08, 0.0, 1.0, -6.202e-08, 0.0, 1.0, -1.32e-08, 0.0, 1.0, -1.32e-08, 0.0, 1.0, 5.776e-14, 0.0, 1.0, 4.89e-14, 0.0, 1.0, -6.202e-08, 0.0, 1.0, -6.202e-08, 0.0, 1.0, -1.32e-08, 0.0, 1.0, -1.32e-08, 0.0, 1.0, 1.108e-07, 0.0, 1.0, 1.108e-07, 0.0, 1.0, -0.08048, 0.2414, 0.9671, -0.08048, 0.2414, 0.9671, -0.08048, 0.2414, 0.9671, -0.08048, 0.2414, 0.9671, 0.2414, 0.08048, 0.9671, 0.2414, 0.08048, 0.9671, 0.2414, 0.08048, 0.9671, 0.2414, 0.08048, 0.9671, -0.2414, 0.08048, 0.9671, -0.2414, 0.08048, 0.9671, -0.2414, 0.08048, 0.9671, -0.2414, 0.08048, 0.9671, 0.08048, 0.2414, 0.9671, 0.08048, 0.2414, 0.9671, 0.08048, 0.2414, 0.9671, 0.08048, 0.2414, 0.9671, -0.2924, -0.8772, -0.3809, -0.2924, -0.8772, -0.3809, -0.2924, -0.8772, -0.3809, -0.2924, -0.8772, -0.3809, 0.8772, -0.2924, -0.3809, 0.8772, -0.2924, -0.3809, 0.8772, -0.2924, -0.3809, 0.8772, -0.2924, -0.3809, 0.2924, -0.8772, -0.3809, 0.2924, -0.8772, -0.3809, 0.2924, -0.8772, -0.3809, 0.2924, -0.8772, -0.3809, -0.8772, -0.2924, -0.3809, -0.8772, -0.2924, -0.3809, -0.8772, -0.2924, -0.3809, -0.8772, -0.2924, -0.3809, -0.8772, -0.2924, -0.3809, -0.8772, -0.2924, -0.3809, -0.8772, -0.2924, -0.3809, -0.8772, -0.2924, -0.3809, 0.2924, -0.8772, -0.3809, 0.2924, -0.8772, -0.3809, 0.2924, -0.8772, -0.3809, 0.2924, -0.8772, -0.3809, 0.8772, -0.2924, -0.3809, 0.8772, -0.2924, -0.3809, 0.8772, -0.2924, -0.3809, 0.8772, -0.2924, -0.3809, -0.2924, -0.8772, -0.3809, -0.2924, -0.8772, -0.3809, -0.2924, -0.8772, -0.3809, -0.2924, -0.8772, -0.3809, -0.2695, 0.8084, -0.5233, -0.2695, 0.8084, -0.5233, -0.2695, 0.8084, -0.5233, -0.2695, 0.8084, -0.5233, -0.8084, 0.2695, -0.5233, -0.8084, 0.2695, -0.5233, -0.8084, 0.2695, -0.5233, -0.8084, 0.2695, -0.5233, 0.2695, 0.8084, -0.5233, 0.2695, 0.8084, -0.5233, 0.2695, 0.8084, -0.5233, 0.2695, 0.8084, -0.5233, 0.8084, 0.2695, -0.5233, 0.8084, 0.2695, -0.5233, 0.8084, 0.2695, -0.5233, 0.8084, 0.2695, -0.5233, -0.8772, 0.2924, -0.3809, -0.8772, 0.2924, -0.3809, -0.8772, 0.2924, -0.3809, -0.8772, 0.2924, -0.3809, 0.2924, 0.8772, -0.3809, 0.2924, 0.8772, -0.3809, 0.2924, 0.8772, -0.3809, 0.2924, 0.8772, -0.3809, 0.8772, 0.2924, -0.3809, 0.8772, 0.2924, -0.3809, 0.8772, 0.2924, -0.3809, 0.8772, 0.2924, -0.3809, -0.2924, 0.8772, -0.3809, -0.2924, 0.8772, -0.3809, -0.2924, 0.8772, -0.3809, -0.2924, 0.8772, -0.3809, -0.3028, 0.9085, -0.2881, -0.3028, 0.9085, -0.2881, -0.3028, 0.9085, -0.2881, -0.3028, 0.9085, -0.2881, -0.9085, 0.3028, -0.2881, -0.9085, 0.3028, -0.2881, -0.9085, 0.3028, -0.2881, -0.9085, 0.3028, -0.2881, 0.3028, 0.9085, -0.2881, 0.3028, 0.9085, -0.2881, 0.3028, 0.9085, -0.2881, 0.3028, 0.9085, -0.2881, 0.9085, 0.3028, -0.2881, 0.9085, 0.3028, -0.2881, 0.9085, 0.3028, -0.2881, 0.9085, 0.3028, -0.2881, 0.9257, 0.3086, -0.219, 0.9257, 0.3086, -0.219, 0.9257, 0.3086, -0.219, 0.9257, 0.3086, -0.219, -0.3086, 0.9257, -0.219, -0.3086, 0.9257, -0.219, -0.3086, 0.9257, -0.219, -0.3086, 0.9257, -0.219, -0.9257, 0.3086, -0.219, -0.9257, 0.3086, -0.219, -0.9257, 0.3086, -0.219, -0.9257, 0.3086, -0.219, 0.3086, 0.9257, -0.219, 0.3086, 0.9257, -0.219, 0.3086, 0.9257, -0.219, 0.3086, 0.9257, -0.219, 0.3109, 0.9327, -0.1827, 0.3109, 0.9327, -0.1827, 0.3109, 0.9327, -0.1827, 0.9327, 0.3109, -0.1827, 0.9327, 0.3109, -0.1827, 0.9327, 0.3109, -0.1827, -0.3109, 0.9327, -0.1827, -0.3109, 0.9327, -0.1827, -0.3109, 0.9327, -0.1827, -0.9327, 0.3109, -0.1827, -0.9327, 0.3109, -0.1827, -0.9327, 0.3109, -0.1827, -0.3864, 0.1288, 0.9133, -0.3864, 0.1288, 0.9133, -0.3864, 0.1288, 0.9133, -0.3864, 0.1288, 0.9133, 0.1288, 0.3864, 0.9133, 0.1288, 0.3864, 0.9133, 0.1288, 0.3864, 0.9133, 0.1288, 0.3864, 0.9133, 0.3864, 0.1288, 0.9133, 0.3864, 0.1288, 0.9133, 0.3864, 0.1288, 0.9133, 0.3864, 0.1288, 0.9133, -0.1288, 0.3864, 0.9133, -0.1288, 0.3864, 0.9133, -0.1288, 0.3864, 0.9133, -0.1288, 0.3864, 0.9133, 6.202e-08, 0.0, 1.0, -6.202e-08, 0.0, 1.0, -6.202e-08, 0.0, 1.0, 6.202e-08, 0.0, 1.0, 2.276e-14, 0.0, 1.0, 1.86e-07, 0.0, 1.0, 1.86e-07, 0.0, 1.0, 1.126e-14, 0.0, 1.0, -6.202e-08, 0.0, 1.0, 2.276e-14, 0.0, 1.0, 1.126e-14, 0.0, 1.0, -6.202e-08, 0.0, 1.0, 1.86e-07, 0.0, 1.0, 1.108e-07, 0.0, 1.0, 1.108e-07, 0.0, 1.0, 1.86e-07, 0.0, 1.0, -0.08048, -0.2414, 0.9671, -0.08048, -0.2414, 0.9671, -0.08048, -0.2414, 0.9671, -0.08048, -0.2414, 0.9671, 0.2414, -0.08048, 0.9671, 0.2414, -0.08048, 0.9671, 0.2414, -0.08048, 0.9671, 0.2414, -0.08048, 0.9671, -0.2414, -0.08048, 0.9671, -0.2414, -0.08048, 0.9671, -0.2414, -0.08048, 0.9671, -0.2414, -0.08048, 0.9671, 0.08048, -0.2414, 0.9671, 0.08048, -0.2414, 0.9671, 0.08048, -0.2414, 0.9671, 0.08048, -0.2414, 0.9671, -0.2924, 0.8772, -0.3809, -0.2924, 0.8772, -0.3809, -0.2924, 0.8772, -0.3809, -0.2924, 0.8772, -0.3809, 0.8772, 0.2924, -0.3809, 0.8772, 0.2924, -0.3809, 0.8772, 0.2924, -0.3809, 0.8772, 0.2924, -0.3809, 0.2924, 0.8772, -0.3809, 0.2924, 0.8772, -0.3809, 0.2924, 0.8772, -0.3809, 0.2924, 0.8772, -0.3809, -0.8772, 0.2924, -0.3809, -0.8772, 0.2924, -0.3809, -0.8772, 0.2924, -0.3809, -0.8772, 0.2924, -0.3809, -0.8772, 0.2924, -0.3809, -0.8772, 0.2924, -0.3809, -0.8772, 0.2924, -0.3809, -0.8772, 0.2924, -0.3809, 0.2924, 0.8772, -0.3809, 0.2924, 0.8772, -0.3809, 0.2924, 0.8772, -0.3809, 0.2924, 0.8772, -0.3809, 0.8772, 0.2924, -0.3809, 0.8772, 0.2924, -0.3809, 0.8772, 0.2924, -0.3809, 0.8772, 0.2924, -0.3809, -0.2924, 0.8772, -0.3809, -0.2924, 0.8772, -0.3809, -0.2924, 0.8772, -0.3809, -0.2924, 0.8772, -0.3809, 0.2395, 0.07983, -0.9676, 0.2395, 0.07983, -0.9676, 0.2395, 0.07983, -0.9676, 0.2395, 0.07983, -0.9676, 0.07983, 0.2395, -0.9676, 0.07983, 0.2395, -0.9676, 0.07983, 0.2395, -0.9676, 0.07983, 0.2395, -0.9676, -0.2395, 0.07983, -0.9676, -0.2395, 0.07983, -0.9676, -0.2395, 0.07983, -0.9676, -0.2395, 0.07983, -0.9676, -0.07983, 0.2395, -0.9676, -0.07983, 0.2395, -0.9676, -0.07983, 0.2395, -0.9676, -0.07983, 0.2395, -0.9676, 0.2395, -0.07983, -0.9676, 0.2395, -0.07983, -0.9676, 0.2395, -0.07983, -0.9676, 0.2395, -0.07983, -0.9676, 0.07983, -0.2395, -0.9676, 0.07983, -0.2395, -0.9676, 0.07983, -0.2395, -0.9676, 0.07983, -0.2395, -0.9676, -0.2395, -0.07983, -0.9676, -0.2395, -0.07983, -0.9676, -0.2395, -0.07983, -0.9676, -0.2395, -0.07983, -0.9676, -0.07983, -0.2395, -0.9676, -0.07983, -0.2395, -0.9676, -0.07983, -0.2395, -0.9676, -0.07983, -0.2395, -0.9676, -0.2452, -0.7356, -0.6314, -0.2452, -0.7356, -0.6314, -0.2452, -0.7356, -0.6314, -0.2452, -0.7356, -0.6314, -0.7356, -0.2452, -0.6314, -0.7356, -0.2452, -0.6314, -0.7356, -0.2452, -0.6314, -0.7356, -0.2452, -0.6314, 0.2452, -0.7356, -0.6314, 0.2452, -0.7356, -0.6314, 0.2452, -0.7356, -0.6314, 0.2452, -0.7356, -0.6314, 0.7356, -0.2452, -0.6314, 0.7356, -0.2452, -0.6314, 0.7356, -0.2452, -0.6314, 0.7356, -0.2452, -0.6314, -0.2452, 0.7356, -0.6314, -0.2452, 0.7356, -0.6314, -0.2452, 0.7356, -0.6314, -0.2452, 0.7356, -0.6314, -0.7356, 0.2452, -0.6314, -0.7356, 0.2452, -0.6314, -0.7356, 0.2452, -0.6314, -0.7356, 0.2452, -0.6314, 0.2452, 0.7356, -0.6314, 0.2452, 0.7356, -0.6314, 0.2452, 0.7356, -0.6314, 0.2452, 0.7356, -0.6314, 0.7356, 0.2452, -0.6314, 0.7356, 0.2452, -0.6314, 0.7356, 0.2452, -0.6314, 0.7356, 0.2452, -0.6314, 0.8084, 0.2695, -0.5233, 0.8084, 0.2695, -0.5233, 0.8084, 0.2695, -0.5233, 0.8084, 0.2695, -0.5233, 0.2695, 0.8084, -0.5233, 0.2695, 0.8084, -0.5233, 0.2695, 0.8084, -0.5233, 0.2695, 0.8084, -0.5233, -0.8084, 0.2695, -0.5233, -0.8084, 0.2695, -0.5233, -0.8084, 0.2695, -0.5233, -0.8084, 0.2695, -0.5233, -0.2695, 0.8084, -0.5233, -0.2695, 0.8084, -0.5233, -0.2695, 0.8084, -0.5233, -0.2695, 0.8084, -0.5233, 0.8084, -0.2695, -0.5233, 0.8084, -0.2695, -0.5233, 0.8084, -0.2695, -0.5233, 0.8084, -0.2695, -0.5233, 0.2695, -0.8084, -0.5233, 0.2695, -0.8084, -0.5233, 0.2695, -0.8084, -0.5233, 0.2695, -0.8084, -0.5233, -0.8084, -0.2695, -0.5233, -0.8084, -0.2695, -0.5233, -0.8084, -0.2695, -0.5233, -0.8084, -0.2695, -0.5233, -0.2695, -0.8084, -0.5233, -0.2695, -0.8084, -0.5233, -0.2695, -0.8084, -0.5233, -0.2695, -0.8084, -0.5233, -0.8772, 0.2924, -0.3809, -0.8772, 0.2924, -0.3809, -0.8772, 0.2924, -0.3809, -0.8772, 0.2924, -0.3809, 0.2924, 0.8772, -0.3809, 0.2924, 0.8772, -0.3809, 0.2924, 0.8772, -0.3809, 0.2924, 0.8772, -0.3809, 0.8772, 0.2924, -0.3809, 0.8772, 0.2924, -0.3809, 0.8772, 0.2924, -0.3809, 0.8772, 0.2924, -0.3809, -0.2924, 0.8772, -0.3809, -0.2924, 0.8772, -0.3809, -0.2924, 0.8772, -0.3809, -0.2924, 0.8772, -0.3809, -0.8772, -0.2924, -0.3809, -0.8772, -0.2924, -0.3809, -0.8772, -0.2924, -0.3809, -0.8772, -0.2924, -0.3809, 0.2924, -0.8772, -0.3809, 0.2924, -0.8772, -0.3809, 0.2924, -0.8772, -0.3809, 0.2924, -0.8772, -0.3809, 0.8772, -0.2924, -0.3809, 0.8772, -0.2924, -0.3809, 0.8772, -0.2924, -0.3809, 0.8772, -0.2924, -0.3809, -0.2924, -0.8772, -0.3809, -0.2924, -0.8772, -0.3809, -0.2924, -0.8772, -0.3809, -0.2924, -0.8772, -0.3809, 0.9085, 0.3028, -0.2881, 0.9085, 0.3028, -0.2881, 0.9085, 0.3028, -0.2881, 0.9085, 0.3028, -0.2881, 0.3028, 0.9085, -0.2881, 0.3028, 0.9085, -0.2881, 0.3028, 0.9085, -0.2881, 0.3028, 0.9085, -0.2881, -0.9085, 0.3028, -0.2881, -0.9085, 0.3028, -0.2881, -0.9085, 0.3028, -0.2881, -0.9085, 0.3028, -0.2881, -0.3028, 0.9085, -0.2881, -0.3028, 0.9085, -0.2881, -0.3028, 0.9085, -0.2881, -0.3028, 0.9085, -0.2881, 0.9085, -0.3028, -0.2881, 0.9085, -0.3028, -0.2881, 0.9085, -0.3028, -0.2881, 0.9085, -0.3028, -0.2881, 0.3028, -0.9085, -0.2881, 0.3028, -0.9085, -0.2881, 0.3028, -0.9085, -0.2881, 0.3028, -0.9085, -0.2881, -0.9085, -0.3028, -0.2881, -0.9085, -0.3028, -0.2881, -0.9085, -0.3028, -0.2881, -0.9085, -0.3028, -0.2881, -0.3028, -0.9085, -0.2881, -0.3028, -0.9085, -0.2881, -0.3028, -0.9085, -0.2881, -0.3028, -0.9085, -0.2881, 0.3086, 0.9257, -0.219, 0.3086, 0.9257, -0.219, 0.3086, 0.9257, -0.219, 0.3086, 0.9257, -0.219, -0.9257, 0.3086, -0.219, -0.9257, 0.3086, -0.219, -0.9257, 0.3086, -0.219, -0.9257, 0.3086, -0.219, -0.3086, 0.9257, -0.219, -0.3086, 0.9257, -0.219, -0.3086, 0.9257, -0.219, -0.3086, 0.9257, -0.219, 0.9257, 0.3086, -0.219, 0.9257, 0.3086, -0.219, 0.9257, 0.3086, -0.219, 0.9257, 0.3086, -0.219, 0.3086, -0.9257, -0.219, 0.3086, -0.9257, -0.219, 0.3086, -0.9257, -0.219, 0.3086, -0.9257, -0.219, -0.9257, -0.3086, -0.219, -0.9257, -0.3086, -0.219, -0.9257, -0.3086, -0.219, -0.9257, -0.3086, -0.219, -0.3086, -0.9257, -0.219, -0.3086, -0.9257, -0.219, -0.3086, -0.9257, -0.219, -0.3086, -0.9257, -0.219, 0.9257, -0.3086, -0.219, 0.9257, -0.3086, -0.219, 0.9257, -0.3086, -0.219, 0.9257, -0.3086, -0.219])] * 3)])
arm_armature_002 = bpy.data.armatures.new('Armature.002')  # bones are not reproduced

# ---- objects
ob_armature = bpy.data.objects.new('Armature', arm_armature_002)
ob_cube = bpy.data.objects.new('Cube', me_cube)

# ---- transforms, parenting, visibility, modifiers, constraints
ob_armature.location = (0.0, 0.0, 0.0)
ob_armature.rotation_euler = (-1.629e-07, 0.0, 0.0)
ob_cube.parent = ob_armature
ob_cube.location = (0.0, 0.0, 0.0)
ob_cube.color = (0.8, 0.8, 0.8, 1.0)
_vg = ob_cube.vertex_groups.new(name='Bone.001')
for _i, _w in zip([45, 46, 47, 50, 60, 61, 62, 63, 64, 65, 66, 67, 68, 75, 76, 77, 78, 79, 101, 102, 103, 104, 105, 106, 107, 108, 109, 110, 111, 112, 113, 114, 115, 126, 127, 128, 129, 130, 131, 132, 133, 134, 135, 136, 137, 138, 139, 140, 141, 142, 143, 144, 145, 146, 147, 148, 149], [0.4999, 0.4999, 0.5, 0.001007, 0.4913, 0.4999, 0.4992, 0.4999, 0.4998, 0.5, 3.204e-09, 1.063e-08, 6.234e-05, 0.5, 0.5, 0.5, 0.5, 0.4996, 0.5, 0.5, 0.5, 0.5, 0.5, 0.4998, 0.4995, 0.4887, 0.4996, 0.4805, 2.016e-05, 0.0004943, 2.235e-07, 2.752e-09, 4.025e-19, 0.2505, 0.2499, 0.2498, 0.25, 0.2499, 0.25, 0.25, 0.25, 0.3749, 0.3747, 0.375, 0.375, 0.3753, 0.3749, 0.375, 0.375, 0.1258, 0.125, 0.125, 0.125, 0.125, 0.1249, 0.125, 0.125]): _vg.add([_i], _w, 'REPLACE')
_vg = ob_cube.vertex_groups.new(name='Bone.002')
for _i, _w in zip([20, 21, 22, 23, 24, 25, 26, 27, 28, 29, 30, 31, 32, 33, 34, 35, 36, 37, 38, 39, 40, 41, 42, 43, 44, 48, 49, 50, 51, 52, 53, 66, 67, 68, 69, 70, 71, 72, 73, 74, 80, 81, 82, 83, 84, 85, 86, 87, 88, 89, 111, 112, 113, 114, 115, 116, 117, 118, 119, 120, 121, 122, 123, 124, 125, 126, 127, 128, 129, 130, 131, 132, 133, 134, 135, 136, 137, 138, 139, 140, 141, 142, 143, 144, 145, 146, 147, 148, 149, 150, 151, 152, 153, 154, 155, 156, 157, 158, 159, 160, 161, 162, 163, 164, 165], [0.5, 0.5, 0.5, 0.5, 0.5, 0.5, 0.5, 0.5, 0.5, 0.5, 0.5, 0.5, 0.5, 0.5, 0.5, 0.5, 0.5, 0.5, 0.5, 0.5, 0.5, 0.5, 0.5, 0.5, 0.5, 0.4555, 0.5, 0.5, 0.4883, 0.5, 0.4606, 0.4998, 0.5, 0.4966, 0.5, 0.5, 0.4958, 0.5, 0.5, 0.5, 0.4922, 0.5, 0.5, 0.4829, 0.4908, 0.5, 0.4999, 0.5, 0.496, 0.4959, 0.5, 0.4999, 0.5, 0.5, 0.5, 0.5, 0.5, 0.5, 0.5, 0.5, 0.5, 0.5, 0.5, 0.5, 0.5, 0.25, 0.2277, 0.2454, 0.25, 0.25, 0.2415, 0.2461, 0.25, 0.1139, 0.1227, 0.125, 0.1231, 0.125, 0.125, 0.1207, 0.125, 0.375, 0.375, 0.3622, 0.375, 0.3416, 0.3681, 0.375, 0.3692, 0.5, 0.5, 0.5, 0.5, 0.4979, 0.5, 0.5, 0.5, 0.2303, 0.2442, 0.2479, 0.25, 0.25, 0.248, 0.25, 0.25]): _vg.add([_i], _w, 'REPLACE')
_vg = ob_cube.vertex_groups.new(name='Bone.003')
for _i, _w in zip([51, 52, 53, 54, 55, 56, 69, 70, 71, 85, 86, 87, 88, 89, 90, 91, 92, 93, 94, 116, 117, 118, 119, 120, 150, 151, 152, 153, 154, 155, 156, 157, 158, 159, 160, 161, 162, 163, 164, 165, 166, 167, 168, 169, 170, 171, 172, 173], [0.5, 0.4999, 0.4185, 0.4964, 0.4999, 0.5, 0.5, 0.5, 0.5, 0.5, 0.5, 0.5, 0.5, 0.5, 0.4883, 0.4998, 0.4999, 0.4996, 0.4997, 0.5, 0.5, 0.5, 0.4752, 0.5, 0.25, 0.25, 0.25, 0.25, 0.25, 0.25, 0.2376, 0.25, 0.4592, 0.4982, 0.4998, 0.4999, 0.5, 0.4998, 0.4941, 0.4999, 0.25, 0.2499, 0.25, 0.2482, 0.2498, 0.2499, 0.2498, 0.2441]): _vg.add([_i], _w, 'REPLACE')
_vg = ob_cube.vertex_groups.new(name='Bone.005')
for _i, _w in zip([54, 55, 56, 57, 58, 59, 90, 91, 92, 93, 94, 95, 96, 97, 98, 99, 158, 159, 160, 161, 162, 163, 164, 165, 166, 167, 168, 169, 170, 171, 172, 173, 174], [0.4924, 0.5, 0.4975, 0.5, 0.4997, 0.5, 0.4999, 0.4794, 0.4366, 0.4733, 0.4979, 0.497, 0.5, 0.5, 0.5, 0.4967, 0.2487, 0.2462, 0.249, 0.25, 0.2183, 0.2366, 0.25, 0.2397, 0.4683, 0.4998, 0.4987, 0.4962, 0.4973, 0.4897, 0.4866, 0.4985, 0.25]): _vg.add([_i], _w, 'REPLACE')
_vg = ob_cube.vertex_groups.new(name='Bone.006')
for _i, _w in zip([57, 58, 59, 95, 96, 97, 98, 99, 100, 166, 167, 168, 169, 170, 171, 172, 173, 174], [0.5, 0.5, 0.5, 0.5, 0.5, 0.5, 0.5, 0.5, 0.5, 0.25, 0.25, 0.25, 0.25, 0.25, 0.25, 0.25, 0.25, 0.5]): _vg.add([_i], _w, 'REPLACE')
_vg = ob_cube.vertex_groups.new(name='Bone.007')
for _i, _w in zip([0, 1, 2, 3, 4, 5, 6, 7, 8, 9, 10, 11, 12, 13, 14, 15, 16, 17, 18, 19], [1.0, 1.0, 1.0, 1.0, 1.0, 1.0, 0.9989, 0.9999, 1.0, 1.0, 1.0, 1.0, 1.0, 1.0, 1.0, 0.9997, 1.0, 1.0, 0.9997, 1.0]): _vg.add([_i], _w, 'REPLACE')
_m = ob_cube.modifiers.new('Armature', 'ARMATURE')
_m.object = ob_armature

# ---- collection membership
col_collection.objects.link(ob_armature)
col_collection.objects.link(ob_cube)

# ---- scene / render settings (as saved in the file)
scene.frame_start = 1; scene.frame_end = 250; scene.frame_set(1)
scene.render.engine = 'BLENDER_EEVEE_NEXT'
scene.cycles.sampling_pattern = 'TABULATED_SOBOL'
scene.cycles.use_light_tree = False
scene.view_settings.view_transform = 'Filmic'
bpy.context.view_layer.update()

# ---- added for rendering (the .blend has no active camera and no usable light): camera, sun
cam_auto = bpy.data.cameras.new('AutoCamera')
cam_auto.lens = 50.0
cam_auto.sensor_width = 36.0
cam_auto.clip_end = 1000.0
ob_auto_camera = bpy.data.objects.new('AutoCamera', cam_auto)
scene.collection.objects.link(ob_auto_camera)
ob_auto_camera.location = (4.73991, -6.29591, 4.10399)
ob_auto_camera.rotation_euler = (1.09748, -7.21219e-08, 0.694738)
scene.camera = ob_auto_camera
light_auto_sun = bpy.data.lights.new('AutoSun', 'SUN')
light_auto_sun.energy = 3.0
light_auto_sun.angle = 0.0523599
ob_auto_sun = bpy.data.objects.new('AutoSun', light_auto_sun)
scene.collection.objects.link(ob_auto_sun)
ob_auto_sun.rotation_euler = (0.872665, 0.174533, 0.523599)
bpy.context.view_layer.update()
